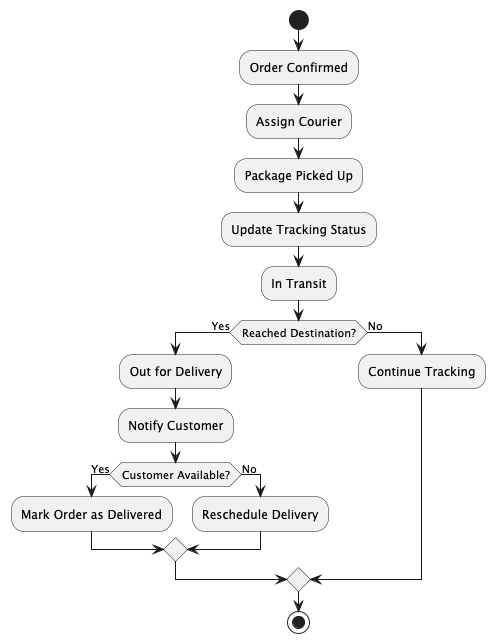

The diagram above was rendered by PlantUML. Its source (embedded in the PNG):
@startuml
start
:Order Confirmed;
:Assign Courier;
:Package Picked Up;
:Update Tracking Status;
:In Transit;
if (Reached Destination?) then (Yes)
    :Out for Delivery;
    :Notify Customer;
    if (Customer Available?) then (Yes)
        :Mark Order as Delivered;
    else (No)
        :Reschedule Delivery;
    endif
else (No)
    :Continue Tracking;
endif
stop
@enduml